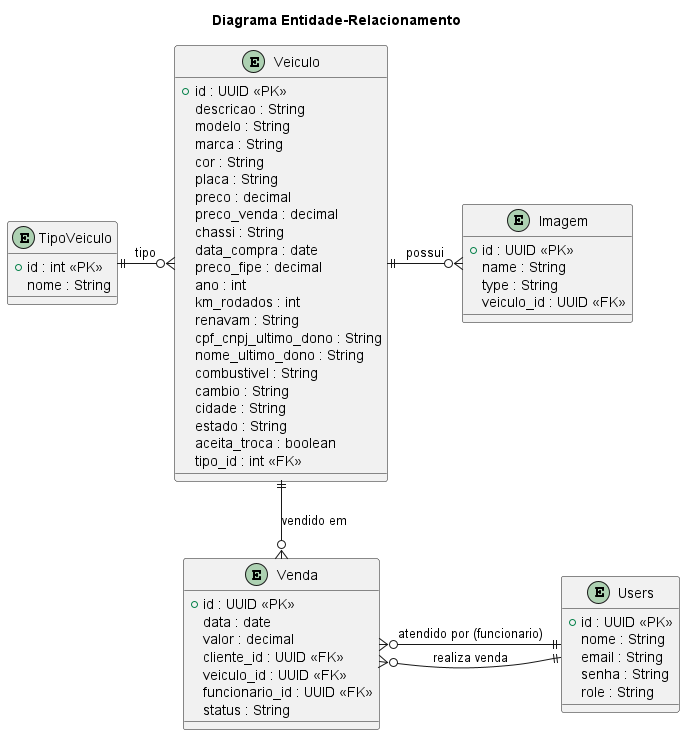

The diagram above was rendered by PlantUML. Its source (embedded in the PNG):
@startuml entity-relationship-diagram
title Diagrama Entidade-Relacionamento

entity "Veiculo" as V {
  +id : UUID <<PK>>
  descricao : String
  modelo : String
  marca : String
  cor : String
  placa : String
  preco : decimal
  preco_venda : decimal
  chassi : String
  data_compra : date
  preco_fipe : decimal
  ano : int
  km_rodados : int
  renavam : String
  cpf_cnpj_ultimo_dono : String
  nome_ultimo_dono : String
  combustivel : String
  cambio : String
  cidade : String
  estado : String
  aceita_troca : boolean
  tipo_id : int <<FK>>
}

entity "Imagem" as I {
  +id : UUID <<PK>>
  name : String
  type : String
  veiculo_id : UUID <<FK>>
}

entity "Users" as U {
  +id : UUID <<PK>>
  nome : String
  email : String
  senha : String
  role : String
}

entity "Venda" as S {
  +id : UUID <<PK>>
  data : date
  valor : decimal
  cliente_id : UUID <<FK>>
  veiculo_id : UUID <<FK>>
  funcionario_id : UUID <<FK>>
  status : String
}

entity "TipoVeiculo" as TV {
  +id : int <<PK>>
  nome : String
}

V ||-right-o{ I : "possui"
V }o-left-|| TV : "tipo"
U ||-down-o{ S : "realiza venda"
V ||--o{ S : "vendido em"
S }o-right-|| U : "atendido por (funcionario)"


@enduml